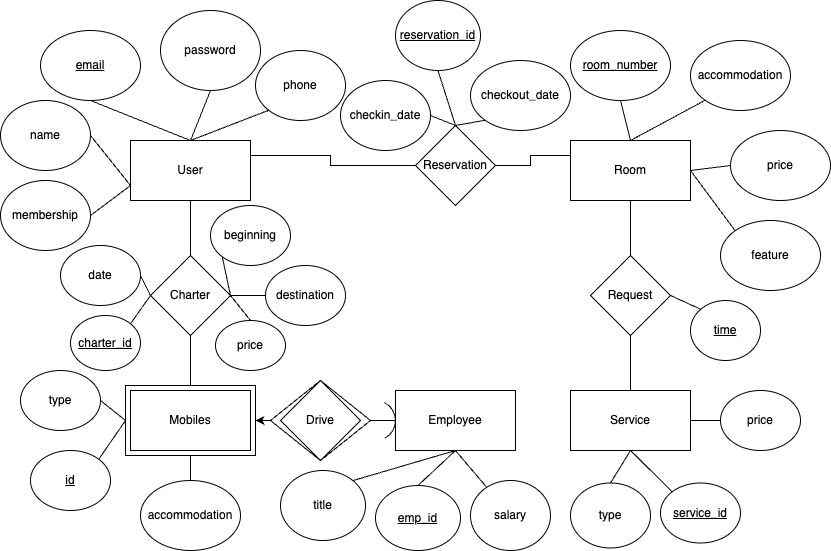

The diagram above was exported from draw.io. Its source (the exported page's mxGraphModel, read from the mxfile embedded in the PNG):
<mxGraphModel dx="1042" dy="580" grid="1" gridSize="10" guides="1" tooltips="1" connect="1" arrows="1" fold="1" page="1" pageScale="1" pageWidth="850" pageHeight="1100" math="0" shadow="0">
  <root>
    <mxCell id="0" />
    <mxCell id="1" parent="0" />
    <mxCell id="GoDd7Igh7fkFGVI4xbp4-1" value="User" style="rounded=0;whiteSpace=wrap;html=1;" parent="1" vertex="1">
      <mxGeometry x="140" y="150" width="120" height="60" as="geometry" />
    </mxCell>
    <mxCell id="GoDd7Igh7fkFGVI4xbp4-2" value="&lt;u&gt;email&lt;/u&gt;" style="ellipse;whiteSpace=wrap;html=1;" parent="1" vertex="1">
      <mxGeometry x="50" y="40" width="100" height="70" as="geometry" />
    </mxCell>
    <mxCell id="GoDd7Igh7fkFGVI4xbp4-3" value="password" style="ellipse;whiteSpace=wrap;html=1;" parent="1" vertex="1">
      <mxGeometry x="170" y="20" width="100" height="80" as="geometry" />
    </mxCell>
    <mxCell id="GoDd7Igh7fkFGVI4xbp4-4" value="name" style="ellipse;whiteSpace=wrap;html=1;" parent="1" vertex="1">
      <mxGeometry x="10" y="110" width="90" height="70" as="geometry" />
    </mxCell>
    <mxCell id="GoDd7Igh7fkFGVI4xbp4-5" value="membership" style="ellipse;whiteSpace=wrap;html=1;" parent="1" vertex="1">
      <mxGeometry x="10" y="190" width="90" height="70" as="geometry" />
    </mxCell>
    <mxCell id="GoDd7Igh7fkFGVI4xbp4-6" value="phone" style="ellipse;whiteSpace=wrap;html=1;" parent="1" vertex="1">
      <mxGeometry x="265" y="60" width="90" height="70" as="geometry" />
    </mxCell>
    <mxCell id="GoDd7Igh7fkFGVI4xbp4-7" value="" style="endArrow=none;html=1;rounded=0;exitX=0.5;exitY=0;exitDx=0;exitDy=0;entryX=0;entryY=1;entryDx=0;entryDy=0;" parent="1" source="GoDd7Igh7fkFGVI4xbp4-1" target="GoDd7Igh7fkFGVI4xbp4-6" edge="1">
      <mxGeometry width="50" height="50" relative="1" as="geometry">
        <mxPoint x="400" y="450" as="sourcePoint" />
        <mxPoint x="450" y="400" as="targetPoint" />
      </mxGeometry>
    </mxCell>
    <mxCell id="GoDd7Igh7fkFGVI4xbp4-8" value="" style="endArrow=none;html=1;rounded=0;entryX=0.5;entryY=1;entryDx=0;entryDy=0;" parent="1" target="GoDd7Igh7fkFGVI4xbp4-3" edge="1">
      <mxGeometry width="50" height="50" relative="1" as="geometry">
        <mxPoint x="200" y="150" as="sourcePoint" />
        <mxPoint x="450" y="400" as="targetPoint" />
      </mxGeometry>
    </mxCell>
    <mxCell id="GoDd7Igh7fkFGVI4xbp4-9" value="" style="endArrow=none;html=1;rounded=0;exitX=0.5;exitY=1;exitDx=0;exitDy=0;entryX=0.5;entryY=0;entryDx=0;entryDy=0;" parent="1" source="GoDd7Igh7fkFGVI4xbp4-2" target="GoDd7Igh7fkFGVI4xbp4-1" edge="1">
      <mxGeometry width="50" height="50" relative="1" as="geometry">
        <mxPoint x="400" y="450" as="sourcePoint" />
        <mxPoint x="450" y="400" as="targetPoint" />
      </mxGeometry>
    </mxCell>
    <mxCell id="GoDd7Igh7fkFGVI4xbp4-10" value="" style="endArrow=none;html=1;rounded=0;exitX=1;exitY=0.5;exitDx=0;exitDy=0;entryX=0;entryY=0.75;entryDx=0;entryDy=0;" parent="1" source="GoDd7Igh7fkFGVI4xbp4-4" target="GoDd7Igh7fkFGVI4xbp4-1" edge="1">
      <mxGeometry width="50" height="50" relative="1" as="geometry">
        <mxPoint x="110" y="160" as="sourcePoint" />
        <mxPoint x="160" y="110" as="targetPoint" />
      </mxGeometry>
    </mxCell>
    <mxCell id="GoDd7Igh7fkFGVI4xbp4-11" value="" style="endArrow=none;html=1;rounded=0;exitX=1;exitY=0.5;exitDx=0;exitDy=0;entryX=0;entryY=0.75;entryDx=0;entryDy=0;" parent="1" source="GoDd7Igh7fkFGVI4xbp4-5" target="GoDd7Igh7fkFGVI4xbp4-1" edge="1">
      <mxGeometry width="50" height="50" relative="1" as="geometry">
        <mxPoint x="140" y="270" as="sourcePoint" />
        <mxPoint x="190" y="220" as="targetPoint" />
      </mxGeometry>
    </mxCell>
    <mxCell id="GoDd7Igh7fkFGVI4xbp4-12" value="Room" style="rounded=0;whiteSpace=wrap;html=1;" parent="1" vertex="1">
      <mxGeometry x="580" y="150" width="120" height="60" as="geometry" />
    </mxCell>
    <mxCell id="GoDd7Igh7fkFGVI4xbp4-13" value="feature" style="ellipse;whiteSpace=wrap;html=1;" parent="1" vertex="1">
      <mxGeometry x="730" y="230" width="100" height="70" as="geometry" />
    </mxCell>
    <mxCell id="GoDd7Igh7fkFGVI4xbp4-14" value="price" style="ellipse;whiteSpace=wrap;html=1;" parent="1" vertex="1">
      <mxGeometry x="740" y="140" width="100" height="70" as="geometry" />
    </mxCell>
    <mxCell id="GoDd7Igh7fkFGVI4xbp4-15" value="accommodation" style="ellipse;whiteSpace=wrap;html=1;" parent="1" vertex="1">
      <mxGeometry x="700" y="50" width="100" height="70" as="geometry" />
    </mxCell>
    <mxCell id="GoDd7Igh7fkFGVI4xbp4-16" value="&lt;u&gt;room_number&lt;/u&gt;" style="ellipse;whiteSpace=wrap;html=1;" parent="1" vertex="1">
      <mxGeometry x="580" y="40" width="100" height="70" as="geometry" />
    </mxCell>
    <mxCell id="GoDd7Igh7fkFGVI4xbp4-17" value="" style="endArrow=none;html=1;rounded=0;entryX=0;entryY=0;entryDx=0;entryDy=0;exitX=1;exitY=0.5;exitDx=0;exitDy=0;" parent="1" source="GoDd7Igh7fkFGVI4xbp4-12" target="GoDd7Igh7fkFGVI4xbp4-13" edge="1">
      <mxGeometry width="50" height="50" relative="1" as="geometry">
        <mxPoint x="400" y="370" as="sourcePoint" />
        <mxPoint x="450" y="320" as="targetPoint" />
      </mxGeometry>
    </mxCell>
    <mxCell id="GoDd7Igh7fkFGVI4xbp4-18" value="" style="endArrow=none;html=1;rounded=0;entryX=0;entryY=0.5;entryDx=0;entryDy=0;exitX=1;exitY=0.5;exitDx=0;exitDy=0;" parent="1" source="GoDd7Igh7fkFGVI4xbp4-12" target="GoDd7Igh7fkFGVI4xbp4-14" edge="1">
      <mxGeometry width="50" height="50" relative="1" as="geometry">
        <mxPoint x="400" y="370" as="sourcePoint" />
        <mxPoint x="450" y="320" as="targetPoint" />
      </mxGeometry>
    </mxCell>
    <mxCell id="GoDd7Igh7fkFGVI4xbp4-19" value="" style="endArrow=none;html=1;rounded=0;entryX=0;entryY=1;entryDx=0;entryDy=0;exitX=0.5;exitY=0;exitDx=0;exitDy=0;" parent="1" source="GoDd7Igh7fkFGVI4xbp4-12" target="GoDd7Igh7fkFGVI4xbp4-15" edge="1">
      <mxGeometry width="50" height="50" relative="1" as="geometry">
        <mxPoint x="400" y="370" as="sourcePoint" />
        <mxPoint x="450" y="320" as="targetPoint" />
      </mxGeometry>
    </mxCell>
    <mxCell id="GoDd7Igh7fkFGVI4xbp4-20" value="" style="endArrow=none;html=1;rounded=0;entryX=0.5;entryY=1;entryDx=0;entryDy=0;exitX=0.5;exitY=0;exitDx=0;exitDy=0;" parent="1" source="GoDd7Igh7fkFGVI4xbp4-12" target="GoDd7Igh7fkFGVI4xbp4-16" edge="1">
      <mxGeometry width="50" height="50" relative="1" as="geometry">
        <mxPoint x="400" y="370" as="sourcePoint" />
        <mxPoint x="450" y="320" as="targetPoint" />
      </mxGeometry>
    </mxCell>
    <mxCell id="GoDd7Igh7fkFGVI4xbp4-21" value="Reservation" style="rhombus;whiteSpace=wrap;html=1;" parent="1" vertex="1">
      <mxGeometry x="425" y="135" width="80" height="80" as="geometry" />
    </mxCell>
    <mxCell id="GoDd7Igh7fkFGVI4xbp4-22" value="" style="endArrow=none;html=1;rounded=0;entryX=0;entryY=0.25;entryDx=0;entryDy=0;exitX=1;exitY=0.5;exitDx=0;exitDy=0;" parent="1" source="GoDd7Igh7fkFGVI4xbp4-21" target="GoDd7Igh7fkFGVI4xbp4-12" edge="1">
      <mxGeometry width="50" height="50" relative="1" as="geometry">
        <mxPoint x="400" y="370" as="sourcePoint" />
        <mxPoint x="450" y="320" as="targetPoint" />
        <Array as="points">
          <mxPoint x="540" y="175" />
          <mxPoint x="540" y="165" />
        </Array>
      </mxGeometry>
    </mxCell>
    <mxCell id="GoDd7Igh7fkFGVI4xbp4-23" value="" style="endArrow=none;html=1;rounded=0;exitX=0;exitY=0.5;exitDx=0;exitDy=0;entryX=1;entryY=0.25;entryDx=0;entryDy=0;" parent="1" source="GoDd7Igh7fkFGVI4xbp4-21" target="GoDd7Igh7fkFGVI4xbp4-1" edge="1">
      <mxGeometry width="50" height="50" relative="1" as="geometry">
        <mxPoint x="400" y="370" as="sourcePoint" />
        <mxPoint x="450" y="320" as="targetPoint" />
        <Array as="points">
          <mxPoint x="340" y="175" />
          <mxPoint x="340" y="165" />
        </Array>
      </mxGeometry>
    </mxCell>
    <mxCell id="GoDd7Igh7fkFGVI4xbp4-24" value="checkin_date" style="ellipse;whiteSpace=wrap;html=1;fontStyle=0" parent="1" vertex="1">
      <mxGeometry x="350" y="90" width="90" height="70" as="geometry" />
    </mxCell>
    <mxCell id="GoDd7Igh7fkFGVI4xbp4-25" value="checkout_date" style="ellipse;whiteSpace=wrap;html=1;" parent="1" vertex="1">
      <mxGeometry x="480" y="70" width="100" height="70" as="geometry" />
    </mxCell>
    <mxCell id="GoDd7Igh7fkFGVI4xbp4-26" value="" style="endArrow=none;html=1;rounded=0;entryX=0;entryY=1;entryDx=0;entryDy=0;exitX=0.5;exitY=0;exitDx=0;exitDy=0;" parent="1" source="GoDd7Igh7fkFGVI4xbp4-21" target="GoDd7Igh7fkFGVI4xbp4-25" edge="1">
      <mxGeometry width="50" height="50" relative="1" as="geometry">
        <mxPoint x="400" y="370" as="sourcePoint" />
        <mxPoint x="450" y="320" as="targetPoint" />
      </mxGeometry>
    </mxCell>
    <mxCell id="GoDd7Igh7fkFGVI4xbp4-27" value="" style="endArrow=none;html=1;rounded=0;exitX=1;exitY=0.5;exitDx=0;exitDy=0;entryX=0.5;entryY=0;entryDx=0;entryDy=0;" parent="1" source="GoDd7Igh7fkFGVI4xbp4-24" target="GoDd7Igh7fkFGVI4xbp4-21" edge="1">
      <mxGeometry width="50" height="50" relative="1" as="geometry">
        <mxPoint x="400" y="370" as="sourcePoint" />
        <mxPoint x="450" y="320" as="targetPoint" />
      </mxGeometry>
    </mxCell>
    <mxCell id="GoDd7Igh7fkFGVI4xbp4-29" value="Employee" style="rounded=0;whiteSpace=wrap;html=1;" parent="1" vertex="1">
      <mxGeometry x="405" y="400" width="120" height="60" as="geometry" />
    </mxCell>
    <mxCell id="GoDd7Igh7fkFGVI4xbp4-33" value="" style="group" parent="1" connectable="0" vertex="1">
      <mxGeometry x="280" y="390" width="100" height="80" as="geometry" />
    </mxCell>
    <mxCell id="GoDd7Igh7fkFGVI4xbp4-31" value="" style="rhombus;whiteSpace=wrap;html=1;" parent="GoDd7Igh7fkFGVI4xbp4-33" vertex="1">
      <mxGeometry width="100" height="80" as="geometry" />
    </mxCell>
    <mxCell id="GoDd7Igh7fkFGVI4xbp4-32" value="Drive" style="rhombus;whiteSpace=wrap;html=1;" parent="GoDd7Igh7fkFGVI4xbp4-33" vertex="1">
      <mxGeometry x="10" width="80" height="80" as="geometry" />
    </mxCell>
    <mxCell id="GoDd7Igh7fkFGVI4xbp4-34" value="" style="endArrow=classic;html=1;rounded=0;exitX=0;exitY=0.5;exitDx=0;exitDy=0;entryX=1;entryY=0.5;entryDx=0;entryDy=0;" parent="1" source="GoDd7Igh7fkFGVI4xbp4-31" target="hqFad3m0jodmDHaOj3JQ-20" edge="1">
      <mxGeometry width="50" height="50" relative="1" as="geometry">
        <mxPoint x="400" y="440" as="sourcePoint" />
        <mxPoint x="360" y="360" as="targetPoint" />
      </mxGeometry>
    </mxCell>
    <mxCell id="GoDd7Igh7fkFGVI4xbp4-36" value="" style="verticalLabelPosition=bottom;verticalAlign=top;html=1;shape=mxgraph.basic.arc;startAngle=0.07379180882521663;endAngle=0.42119709362978175;" parent="1" vertex="1">
      <mxGeometry x="365" y="410" width="40" height="40" as="geometry" />
    </mxCell>
    <mxCell id="GoDd7Igh7fkFGVI4xbp4-37" value="" style="endArrow=none;html=1;rounded=0;exitX=1;exitY=0.5;exitDx=0;exitDy=0;entryX=0;entryY=0.5;entryDx=0;entryDy=0;" parent="1" source="GoDd7Igh7fkFGVI4xbp4-31" target="GoDd7Igh7fkFGVI4xbp4-29" edge="1">
      <mxGeometry width="50" height="50" relative="1" as="geometry">
        <mxPoint x="400" y="440" as="sourcePoint" />
        <mxPoint x="450" y="390" as="targetPoint" />
      </mxGeometry>
    </mxCell>
    <mxCell id="GoDd7Igh7fkFGVI4xbp4-43" value="type" style="ellipse;whiteSpace=wrap;html=1;" parent="1" vertex="1">
      <mxGeometry x="580" y="492.5" width="80" height="65" as="geometry" />
    </mxCell>
    <mxCell id="GoDd7Igh7fkFGVI4xbp4-47" value="Charter" style="rhombus;whiteSpace=wrap;html=1;" parent="1" vertex="1">
      <mxGeometry x="160" y="265" width="80" height="80" as="geometry" />
    </mxCell>
    <mxCell id="GoDd7Igh7fkFGVI4xbp4-48" value="date" style="ellipse;whiteSpace=wrap;html=1;fontStyle=0" parent="1" vertex="1">
      <mxGeometry x="70" y="255" width="80" height="60" as="geometry" />
    </mxCell>
    <mxCell id="GoDd7Igh7fkFGVI4xbp4-49" value="destination" style="ellipse;whiteSpace=wrap;html=1;" parent="1" vertex="1">
      <mxGeometry x="275" y="275" width="80" height="60" as="geometry" />
    </mxCell>
    <mxCell id="GoDd7Igh7fkFGVI4xbp4-50" value="beginning" style="ellipse;whiteSpace=wrap;html=1;" parent="1" vertex="1">
      <mxGeometry x="220" y="215" width="80" height="60" as="geometry" />
    </mxCell>
    <mxCell id="GoDd7Igh7fkFGVI4xbp4-51" value="" style="endArrow=none;html=1;rounded=0;entryX=0;entryY=0.5;entryDx=0;entryDy=0;exitX=1;exitY=0.5;exitDx=0;exitDy=0;" parent="1" source="GoDd7Igh7fkFGVI4xbp4-47" target="GoDd7Igh7fkFGVI4xbp4-49" edge="1">
      <mxGeometry width="50" height="50" relative="1" as="geometry">
        <mxPoint x="400" y="370" as="sourcePoint" />
        <mxPoint x="450" y="320" as="targetPoint" />
      </mxGeometry>
    </mxCell>
    <mxCell id="GoDd7Igh7fkFGVI4xbp4-52" value="" style="endArrow=none;html=1;rounded=0;entryX=0;entryY=1;entryDx=0;entryDy=0;exitX=1;exitY=0.5;exitDx=0;exitDy=0;" parent="1" source="GoDd7Igh7fkFGVI4xbp4-47" target="GoDd7Igh7fkFGVI4xbp4-50" edge="1">
      <mxGeometry width="50" height="50" relative="1" as="geometry">
        <mxPoint x="400" y="370" as="sourcePoint" />
        <mxPoint x="450" y="320" as="targetPoint" />
      </mxGeometry>
    </mxCell>
    <mxCell id="GoDd7Igh7fkFGVI4xbp4-53" value="" style="endArrow=none;html=1;rounded=0;exitX=1;exitY=0.5;exitDx=0;exitDy=0;entryX=0;entryY=0.5;entryDx=0;entryDy=0;" parent="1" source="GoDd7Igh7fkFGVI4xbp4-48" target="GoDd7Igh7fkFGVI4xbp4-47" edge="1">
      <mxGeometry width="50" height="50" relative="1" as="geometry">
        <mxPoint x="400" y="370" as="sourcePoint" />
        <mxPoint x="450" y="320" as="targetPoint" />
      </mxGeometry>
    </mxCell>
    <mxCell id="GoDd7Igh7fkFGVI4xbp4-54" value="" style="endArrow=none;html=1;rounded=0;entryX=0.5;entryY=1;entryDx=0;entryDy=0;exitX=0.5;exitY=0;exitDx=0;exitDy=0;" parent="1" source="GoDd7Igh7fkFGVI4xbp4-47" target="GoDd7Igh7fkFGVI4xbp4-1" edge="1">
      <mxGeometry width="50" height="50" relative="1" as="geometry">
        <mxPoint x="400" y="370" as="sourcePoint" />
        <mxPoint x="450" y="320" as="targetPoint" />
      </mxGeometry>
    </mxCell>
    <mxCell id="GoDd7Igh7fkFGVI4xbp4-55" value="" style="endArrow=none;html=1;rounded=0;exitX=0.5;exitY=0;exitDx=0;exitDy=0;entryX=0.5;entryY=1;entryDx=0;entryDy=0;" parent="1" source="GoDd7Igh7fkFGVI4xbp4-28" target="GoDd7Igh7fkFGVI4xbp4-47" edge="1">
      <mxGeometry width="50" height="50" relative="1" as="geometry">
        <mxPoint x="400" y="370" as="sourcePoint" />
        <mxPoint x="450" y="320" as="targetPoint" />
      </mxGeometry>
    </mxCell>
    <mxCell id="GoDd7Igh7fkFGVI4xbp4-68" value="type" style="ellipse;whiteSpace=wrap;html=1;" parent="1" vertex="1">
      <mxGeometry x="30" y="380" width="80" height="60" as="geometry" />
    </mxCell>
    <mxCell id="GoDd7Igh7fkFGVI4xbp4-69" value="id" style="ellipse;whiteSpace=wrap;html=1;fontStyle=4" parent="1" vertex="1">
      <mxGeometry x="40" y="460" width="80" height="60" as="geometry" />
    </mxCell>
    <mxCell id="GoDd7Igh7fkFGVI4xbp4-70" value="accommodation" style="ellipse;whiteSpace=wrap;html=1;" parent="1" vertex="1">
      <mxGeometry x="150" y="490" width="100" height="70" as="geometry" />
    </mxCell>
    <mxCell id="GoDd7Igh7fkFGVI4xbp4-71" value="" style="endArrow=none;html=1;rounded=0;exitX=0.5;exitY=0;exitDx=0;exitDy=0;entryX=0.5;entryY=1;entryDx=0;entryDy=0;" parent="1" source="GoDd7Igh7fkFGVI4xbp4-70" target="GoDd7Igh7fkFGVI4xbp4-28" edge="1">
      <mxGeometry width="50" height="50" relative="1" as="geometry">
        <mxPoint x="400" y="370" as="sourcePoint" />
        <mxPoint x="450" y="320" as="targetPoint" />
      </mxGeometry>
    </mxCell>
    <mxCell id="GoDd7Igh7fkFGVI4xbp4-72" value="" style="endArrow=none;html=1;rounded=0;exitX=1;exitY=0;exitDx=0;exitDy=0;entryX=0;entryY=0.5;entryDx=0;entryDy=0;" parent="1" source="GoDd7Igh7fkFGVI4xbp4-69" target="hqFad3m0jodmDHaOj3JQ-20" edge="1">
      <mxGeometry width="50" height="50" relative="1" as="geometry">
        <mxPoint x="400" y="370" as="sourcePoint" />
        <mxPoint x="120" y="550" as="targetPoint" />
      </mxGeometry>
    </mxCell>
    <mxCell id="GoDd7Igh7fkFGVI4xbp4-73" value="" style="endArrow=none;html=1;rounded=0;exitX=1;exitY=0.5;exitDx=0;exitDy=0;entryX=0;entryY=0.5;entryDx=0;entryDy=0;" parent="1" source="GoDd7Igh7fkFGVI4xbp4-68" target="hqFad3m0jodmDHaOj3JQ-20" edge="1">
      <mxGeometry width="50" height="50" relative="1" as="geometry">
        <mxPoint x="400" y="370" as="sourcePoint" />
        <mxPoint x="120" y="430" as="targetPoint" />
      </mxGeometry>
    </mxCell>
    <mxCell id="GoDd7Igh7fkFGVI4xbp4-74" value="title" style="ellipse;whiteSpace=wrap;html=1;" parent="1" vertex="1">
      <mxGeometry x="290" y="480" width="85" height="70" as="geometry" />
    </mxCell>
    <mxCell id="GoDd7Igh7fkFGVI4xbp4-75" value="emp_id" style="ellipse;whiteSpace=wrap;html=1;fontStyle=4" parent="1" vertex="1">
      <mxGeometry x="385" y="495" width="85" height="65" as="geometry" />
    </mxCell>
    <mxCell id="GoDd7Igh7fkFGVI4xbp4-76" value="salary" style="ellipse;whiteSpace=wrap;html=1;" parent="1" vertex="1">
      <mxGeometry x="480" y="490" width="80" height="70" as="geometry" />
    </mxCell>
    <mxCell id="GoDd7Igh7fkFGVI4xbp4-77" value="" style="endArrow=none;html=1;rounded=0;exitX=0.5;exitY=1;exitDx=0;exitDy=0;" parent="1" source="GoDd7Igh7fkFGVI4xbp4-29" target="GoDd7Igh7fkFGVI4xbp4-76" edge="1">
      <mxGeometry width="50" height="50" relative="1" as="geometry">
        <mxPoint x="400" y="370" as="sourcePoint" />
        <mxPoint x="450" y="320" as="targetPoint" />
      </mxGeometry>
    </mxCell>
    <mxCell id="GoDd7Igh7fkFGVI4xbp4-78" value="" style="endArrow=none;html=1;rounded=0;exitX=0.5;exitY=0;exitDx=0;exitDy=0;entryX=0.5;entryY=1;entryDx=0;entryDy=0;" parent="1" source="GoDd7Igh7fkFGVI4xbp4-75" target="GoDd7Igh7fkFGVI4xbp4-29" edge="1">
      <mxGeometry width="50" height="50" relative="1" as="geometry">
        <mxPoint x="400" y="370" as="sourcePoint" />
        <mxPoint x="450" y="320" as="targetPoint" />
      </mxGeometry>
    </mxCell>
    <mxCell id="GoDd7Igh7fkFGVI4xbp4-79" value="" style="endArrow=none;html=1;rounded=0;exitX=1;exitY=0;exitDx=0;exitDy=0;entryX=0.5;entryY=1;entryDx=0;entryDy=0;" parent="1" source="GoDd7Igh7fkFGVI4xbp4-74" target="GoDd7Igh7fkFGVI4xbp4-29" edge="1">
      <mxGeometry width="50" height="50" relative="1" as="geometry">
        <mxPoint x="400" y="370" as="sourcePoint" />
        <mxPoint x="450" y="320" as="targetPoint" />
      </mxGeometry>
    </mxCell>
    <mxCell id="hqFad3m0jodmDHaOj3JQ-1" value="&lt;u&gt;reservation_id&lt;/u&gt;" style="ellipse;whiteSpace=wrap;html=1;" vertex="1" parent="1">
      <mxGeometry x="405" y="10" width="85" height="70" as="geometry" />
    </mxCell>
    <mxCell id="hqFad3m0jodmDHaOj3JQ-2" value="charter_id" style="ellipse;whiteSpace=wrap;html=1;fontStyle=4" vertex="1" parent="1">
      <mxGeometry x="80" y="325" width="70" height="55" as="geometry" />
    </mxCell>
    <mxCell id="hqFad3m0jodmDHaOj3JQ-4" value="" style="endArrow=none;html=1;rounded=0;exitX=1;exitY=0;exitDx=0;exitDy=0;entryX=0;entryY=0.5;entryDx=0;entryDy=0;" edge="1" parent="1" source="hqFad3m0jodmDHaOj3JQ-2" target="GoDd7Igh7fkFGVI4xbp4-47">
      <mxGeometry width="50" height="50" relative="1" as="geometry">
        <mxPoint x="650" y="450" as="sourcePoint" />
        <mxPoint x="700" y="400" as="targetPoint" />
      </mxGeometry>
    </mxCell>
    <mxCell id="hqFad3m0jodmDHaOj3JQ-5" value="" style="endArrow=none;html=1;rounded=0;exitX=0.5;exitY=1;exitDx=0;exitDy=0;entryX=0.5;entryY=0;entryDx=0;entryDy=0;" edge="1" parent="1" source="hqFad3m0jodmDHaOj3JQ-1" target="GoDd7Igh7fkFGVI4xbp4-21">
      <mxGeometry width="50" height="50" relative="1" as="geometry">
        <mxPoint x="650" y="450" as="sourcePoint" />
        <mxPoint x="700" y="400" as="targetPoint" />
      </mxGeometry>
    </mxCell>
    <mxCell id="hqFad3m0jodmDHaOj3JQ-6" value="Service" style="rounded=0;whiteSpace=wrap;html=1;" vertex="1" parent="1">
      <mxGeometry x="580" y="400" width="120" height="60" as="geometry" />
    </mxCell>
    <mxCell id="hqFad3m0jodmDHaOj3JQ-7" value="price" style="ellipse;whiteSpace=wrap;html=1;" vertex="1" parent="1">
      <mxGeometry x="730" y="400" width="80" height="60" as="geometry" />
    </mxCell>
    <mxCell id="hqFad3m0jodmDHaOj3JQ-8" value="service_id" style="ellipse;whiteSpace=wrap;html=1;fontStyle=4" vertex="1" parent="1">
      <mxGeometry x="670" y="492.5" width="80" height="60" as="geometry" />
    </mxCell>
    <mxCell id="hqFad3m0jodmDHaOj3JQ-12" value="Request" style="rhombus;whiteSpace=wrap;html=1;" vertex="1" parent="1">
      <mxGeometry x="600" y="265" width="80" height="80" as="geometry" />
    </mxCell>
    <mxCell id="hqFad3m0jodmDHaOj3JQ-13" value="" style="endArrow=none;html=1;rounded=0;entryX=0.5;entryY=1;entryDx=0;entryDy=0;exitX=0.5;exitY=0;exitDx=0;exitDy=0;" edge="1" parent="1" source="hqFad3m0jodmDHaOj3JQ-12" target="GoDd7Igh7fkFGVI4xbp4-12">
      <mxGeometry width="50" height="50" relative="1" as="geometry">
        <mxPoint x="460" y="350" as="sourcePoint" />
        <mxPoint x="510" y="300" as="targetPoint" />
      </mxGeometry>
    </mxCell>
    <mxCell id="hqFad3m0jodmDHaOj3JQ-14" value="" style="endArrow=none;html=1;rounded=0;entryX=0.5;entryY=1;entryDx=0;entryDy=0;exitX=0.5;exitY=0;exitDx=0;exitDy=0;" edge="1" parent="1" source="hqFad3m0jodmDHaOj3JQ-6" target="hqFad3m0jodmDHaOj3JQ-12">
      <mxGeometry width="50" height="50" relative="1" as="geometry">
        <mxPoint x="460" y="350" as="sourcePoint" />
        <mxPoint x="510" y="300" as="targetPoint" />
      </mxGeometry>
    </mxCell>
    <mxCell id="hqFad3m0jodmDHaOj3JQ-15" value="time" style="ellipse;whiteSpace=wrap;html=1;fontStyle=4" vertex="1" parent="1">
      <mxGeometry x="700" y="310" width="70" height="60" as="geometry" />
    </mxCell>
    <mxCell id="hqFad3m0jodmDHaOj3JQ-16" value="" style="endArrow=none;html=1;rounded=0;entryX=1;entryY=0.5;entryDx=0;entryDy=0;exitX=0;exitY=0;exitDx=0;exitDy=0;" edge="1" parent="1" source="hqFad3m0jodmDHaOj3JQ-15" target="hqFad3m0jodmDHaOj3JQ-12">
      <mxGeometry width="50" height="50" relative="1" as="geometry">
        <mxPoint x="460" y="350" as="sourcePoint" />
        <mxPoint x="510" y="300" as="targetPoint" />
      </mxGeometry>
    </mxCell>
    <mxCell id="hqFad3m0jodmDHaOj3JQ-17" value="" style="endArrow=none;html=1;rounded=0;entryX=0;entryY=0.5;entryDx=0;entryDy=0;exitX=1;exitY=0.5;exitDx=0;exitDy=0;" edge="1" parent="1" source="hqFad3m0jodmDHaOj3JQ-6" target="hqFad3m0jodmDHaOj3JQ-7">
      <mxGeometry width="50" height="50" relative="1" as="geometry">
        <mxPoint x="460" y="350" as="sourcePoint" />
        <mxPoint x="510" y="300" as="targetPoint" />
      </mxGeometry>
    </mxCell>
    <mxCell id="hqFad3m0jodmDHaOj3JQ-18" value="" style="endArrow=none;html=1;rounded=0;exitX=0;exitY=0;exitDx=0;exitDy=0;entryX=0.5;entryY=1;entryDx=0;entryDy=0;" edge="1" parent="1" source="hqFad3m0jodmDHaOj3JQ-8" target="hqFad3m0jodmDHaOj3JQ-6">
      <mxGeometry width="50" height="50" relative="1" as="geometry">
        <mxPoint x="460" y="350" as="sourcePoint" />
        <mxPoint x="510" y="300" as="targetPoint" />
      </mxGeometry>
    </mxCell>
    <mxCell id="hqFad3m0jodmDHaOj3JQ-19" value="" style="endArrow=none;html=1;rounded=0;exitX=0.5;exitY=0;exitDx=0;exitDy=0;entryX=0.5;entryY=1;entryDx=0;entryDy=0;" edge="1" parent="1" source="GoDd7Igh7fkFGVI4xbp4-43" target="hqFad3m0jodmDHaOj3JQ-6">
      <mxGeometry width="50" height="50" relative="1" as="geometry">
        <mxPoint x="460" y="350" as="sourcePoint" />
        <mxPoint x="510" y="300" as="targetPoint" />
      </mxGeometry>
    </mxCell>
    <mxCell id="hqFad3m0jodmDHaOj3JQ-20" value="" style="rounded=0;whiteSpace=wrap;html=1;" vertex="1" parent="1">
      <mxGeometry x="135" y="395" width="130" height="70" as="geometry" />
    </mxCell>
    <mxCell id="GoDd7Igh7fkFGVI4xbp4-28" value="Mobiles" style="rounded=0;whiteSpace=wrap;html=1;" parent="1" vertex="1">
      <mxGeometry x="140" y="400" width="120" height="60" as="geometry" />
    </mxCell>
    <mxCell id="hqFad3m0jodmDHaOj3JQ-22" value="price" style="ellipse;whiteSpace=wrap;html=1;" vertex="1" parent="1">
      <mxGeometry x="225" y="330" width="70" height="50" as="geometry" />
    </mxCell>
    <mxCell id="hqFad3m0jodmDHaOj3JQ-23" value="" style="endArrow=none;html=1;rounded=0;exitX=0.5;exitY=0;exitDx=0;exitDy=0;entryX=1;entryY=0.5;entryDx=0;entryDy=0;" edge="1" parent="1" source="hqFad3m0jodmDHaOj3JQ-22" target="GoDd7Igh7fkFGVI4xbp4-47">
      <mxGeometry width="50" height="50" relative="1" as="geometry">
        <mxPoint x="460" y="350" as="sourcePoint" />
        <mxPoint x="510" y="300" as="targetPoint" />
      </mxGeometry>
    </mxCell>
  </root>
</mxGraphModel>